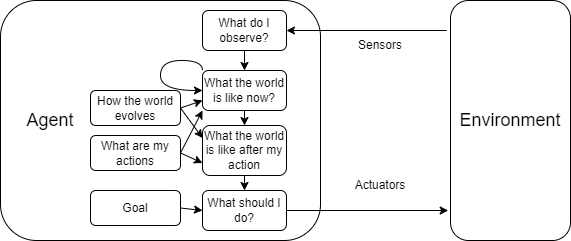

The diagram above was exported from draw.io. Its source (the exported page's mxGraphModel, read from the mxfile embedded in the PNG):
<mxGraphModel dx="745" dy="420" grid="1" gridSize="10" guides="1" tooltips="1" connect="1" arrows="1" fold="1" page="1" pageScale="1" pageWidth="827" pageHeight="1169" math="0" shadow="0">
  <root>
    <mxCell id="0" />
    <mxCell id="1" parent="0" />
    <mxCell id="4T8lRR1x6J5uWcAEup5r-1" value="&lt;font style=&quot;font-size: 18px;&quot;&gt;Environment&lt;/font&gt;" style="rounded=1;whiteSpace=wrap;html=1;" vertex="1" parent="1">
      <mxGeometry x="620" y="10" width="120" height="240" as="geometry" />
    </mxCell>
    <mxCell id="4T8lRR1x6J5uWcAEup5r-2" value="" style="rounded=1;whiteSpace=wrap;html=1;" vertex="1" parent="1">
      <mxGeometry x="170" y="10" width="320" height="240" as="geometry" />
    </mxCell>
    <mxCell id="4T8lRR1x6J5uWcAEup5r-6" value="Sensors" style="text;html=1;align=center;verticalAlign=middle;whiteSpace=wrap;rounded=1;" vertex="1" parent="1">
      <mxGeometry x="520" y="40" width="60" height="30" as="geometry" />
    </mxCell>
    <mxCell id="4T8lRR1x6J5uWcAEup5r-7" value="Actuators" style="text;html=1;align=center;verticalAlign=middle;whiteSpace=wrap;rounded=1;" vertex="1" parent="1">
      <mxGeometry x="520" y="180" width="60" height="30" as="geometry" />
    </mxCell>
    <mxCell id="4T8lRR1x6J5uWcAEup5r-8" value="&lt;font style=&quot;font-size: 18px;&quot;&gt;Agent&lt;/font&gt;" style="text;html=1;align=center;verticalAlign=middle;whiteSpace=wrap;rounded=1;" vertex="1" parent="1">
      <mxGeometry x="190" y="115" width="60" height="30" as="geometry" />
    </mxCell>
    <mxCell id="4T8lRR1x6J5uWcAEup5r-10" value="What should I do?" style="rounded=1;whiteSpace=wrap;html=1;" vertex="1" parent="1">
      <mxGeometry x="372" y="200" width="84" height="40" as="geometry" />
    </mxCell>
    <mxCell id="4T8lRR1x6J5uWcAEup5r-13" style="edgeStyle=orthogonalEdgeStyle;rounded=1;orthogonalLoop=1;jettySize=auto;html=1;exitX=1;exitY=0.5;exitDx=0;exitDy=0;entryX=-0.019;entryY=0.875;entryDx=0;entryDy=0;entryPerimeter=0;" edge="1" parent="1" source="4T8lRR1x6J5uWcAEup5r-10" target="4T8lRR1x6J5uWcAEup5r-1">
      <mxGeometry relative="1" as="geometry" />
    </mxCell>
    <mxCell id="4T8lRR1x6J5uWcAEup5r-24" style="edgeStyle=orthogonalEdgeStyle;curved=1;rounded=1;orthogonalLoop=1;jettySize=auto;html=1;exitX=0.5;exitY=1;exitDx=0;exitDy=0;entryX=0.5;entryY=0;entryDx=0;entryDy=0;" edge="1" parent="1" source="4T8lRR1x6J5uWcAEup5r-14" target="4T8lRR1x6J5uWcAEup5r-20">
      <mxGeometry relative="1" as="geometry" />
    </mxCell>
    <mxCell id="4T8lRR1x6J5uWcAEup5r-14" value="What do I observe?" style="rounded=1;whiteSpace=wrap;html=1;" vertex="1" parent="1">
      <mxGeometry x="372" y="20" width="84" height="40" as="geometry" />
    </mxCell>
    <mxCell id="4T8lRR1x6J5uWcAEup5r-15" style="edgeStyle=orthogonalEdgeStyle;rounded=1;orthogonalLoop=1;jettySize=auto;html=1;exitX=1;exitY=0.5;exitDx=0;exitDy=0;entryX=-0.031;entryY=0.125;entryDx=0;entryDy=0;entryPerimeter=0;endArrow=none;endFill=0;startArrow=classic;startFill=1;" edge="1" parent="1" source="4T8lRR1x6J5uWcAEup5r-14" target="4T8lRR1x6J5uWcAEup5r-1">
      <mxGeometry relative="1" as="geometry" />
    </mxCell>
    <mxCell id="4T8lRR1x6J5uWcAEup5r-19" style="edgeStyle=orthogonalEdgeStyle;rounded=1;orthogonalLoop=1;jettySize=auto;html=1;exitX=0.5;exitY=1;exitDx=0;exitDy=0;entryX=0.5;entryY=0;entryDx=0;entryDy=0;" edge="1" parent="1" source="4T8lRR1x6J5uWcAEup5r-17" target="4T8lRR1x6J5uWcAEup5r-10">
      <mxGeometry relative="1" as="geometry" />
    </mxCell>
    <mxCell id="4T8lRR1x6J5uWcAEup5r-17" value="What the world is like after my action" style="rounded=1;whiteSpace=wrap;html=1;" vertex="1" parent="1">
      <mxGeometry x="372" y="135" width="84" height="50" as="geometry" />
    </mxCell>
    <mxCell id="4T8lRR1x6J5uWcAEup5r-25" style="edgeStyle=orthogonalEdgeStyle;curved=1;rounded=1;orthogonalLoop=1;jettySize=auto;html=1;exitX=0.5;exitY=1;exitDx=0;exitDy=0;entryX=0.5;entryY=0;entryDx=0;entryDy=0;" edge="1" parent="1" source="4T8lRR1x6J5uWcAEup5r-20" target="4T8lRR1x6J5uWcAEup5r-17">
      <mxGeometry relative="1" as="geometry" />
    </mxCell>
    <mxCell id="4T8lRR1x6J5uWcAEup5r-20" value="What the world is like now?" style="rounded=1;whiteSpace=wrap;html=1;" vertex="1" parent="1">
      <mxGeometry x="372" y="80" width="84" height="40" as="geometry" />
    </mxCell>
    <mxCell id="4T8lRR1x6J5uWcAEup5r-23" style="edgeStyle=orthogonalEdgeStyle;curved=1;rounded=1;orthogonalLoop=1;jettySize=auto;html=1;exitX=0;exitY=0;exitDx=0;exitDy=0;entryX=0;entryY=0.5;entryDx=0;entryDy=0;" edge="1" parent="1" source="4T8lRR1x6J5uWcAEup5r-20" target="4T8lRR1x6J5uWcAEup5r-20">
      <mxGeometry relative="1" as="geometry">
        <Array as="points">
          <mxPoint x="372" y="70" />
          <mxPoint x="330" y="70" />
          <mxPoint x="330" y="100" />
        </Array>
      </mxGeometry>
    </mxCell>
    <mxCell id="4T8lRR1x6J5uWcAEup5r-27" style="rounded=1;orthogonalLoop=1;jettySize=auto;html=1;exitX=1;exitY=0.5;exitDx=0;exitDy=0;entryX=0;entryY=0.75;entryDx=0;entryDy=0;" edge="1" parent="1" source="4T8lRR1x6J5uWcAEup5r-26" target="4T8lRR1x6J5uWcAEup5r-20">
      <mxGeometry relative="1" as="geometry" />
    </mxCell>
    <mxCell id="4T8lRR1x6J5uWcAEup5r-30" style="rounded=1;orthogonalLoop=1;jettySize=auto;html=1;exitX=1;exitY=0.5;exitDx=0;exitDy=0;entryX=0;entryY=0.25;entryDx=0;entryDy=0;" edge="1" parent="1" source="4T8lRR1x6J5uWcAEup5r-26" target="4T8lRR1x6J5uWcAEup5r-17">
      <mxGeometry relative="1" as="geometry" />
    </mxCell>
    <mxCell id="4T8lRR1x6J5uWcAEup5r-26" value="How the world evolves" style="rounded=1;whiteSpace=wrap;html=1;" vertex="1" parent="1">
      <mxGeometry x="260" y="100" width="90" height="35" as="geometry" />
    </mxCell>
    <mxCell id="4T8lRR1x6J5uWcAEup5r-29" style="rounded=1;orthogonalLoop=1;jettySize=auto;html=1;exitX=1;exitY=0.5;exitDx=0;exitDy=0;entryX=0;entryY=1;entryDx=0;entryDy=0;" edge="1" parent="1" source="4T8lRR1x6J5uWcAEup5r-28" target="4T8lRR1x6J5uWcAEup5r-20">
      <mxGeometry relative="1" as="geometry" />
    </mxCell>
    <mxCell id="4T8lRR1x6J5uWcAEup5r-31" style="rounded=1;orthogonalLoop=1;jettySize=auto;html=1;exitX=1;exitY=0.5;exitDx=0;exitDy=0;entryX=0;entryY=0.75;entryDx=0;entryDy=0;" edge="1" parent="1" source="4T8lRR1x6J5uWcAEup5r-28" target="4T8lRR1x6J5uWcAEup5r-17">
      <mxGeometry relative="1" as="geometry" />
    </mxCell>
    <mxCell id="4T8lRR1x6J5uWcAEup5r-28" value="What are my actions" style="rounded=1;whiteSpace=wrap;html=1;" vertex="1" parent="1">
      <mxGeometry x="260" y="145" width="90" height="35" as="geometry" />
    </mxCell>
    <mxCell id="4T8lRR1x6J5uWcAEup5r-35" style="rounded=1;orthogonalLoop=1;jettySize=auto;html=1;exitX=1;exitY=0.5;exitDx=0;exitDy=0;entryX=0;entryY=0.5;entryDx=0;entryDy=0;" edge="1" parent="1" source="4T8lRR1x6J5uWcAEup5r-32" target="4T8lRR1x6J5uWcAEup5r-10">
      <mxGeometry relative="1" as="geometry" />
    </mxCell>
    <mxCell id="4T8lRR1x6J5uWcAEup5r-32" value="Goal" style="rounded=1;whiteSpace=wrap;html=1;" vertex="1" parent="1">
      <mxGeometry x="260" y="200" width="90" height="35" as="geometry" />
    </mxCell>
  </root>
</mxGraphModel>